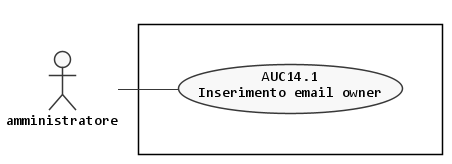

The diagram above was rendered by PlantUML. Its source (embedded in the PNG):
@startuml eliminazione-owner
left to right direction

skinparam {
  linetype polyline
  monochrome true
  shadowing false
  defaultFontName Consolas
  DefaultTextAlignment center
  noteFontName Arial
}

scale max 1024 width


actor :amministratore: as A

rectangle {
  together {
    usecase (AUC14.1) as "AUC14.1\nInserimento email owner"
  }
}

:A: -- AUC14.1

@enduml